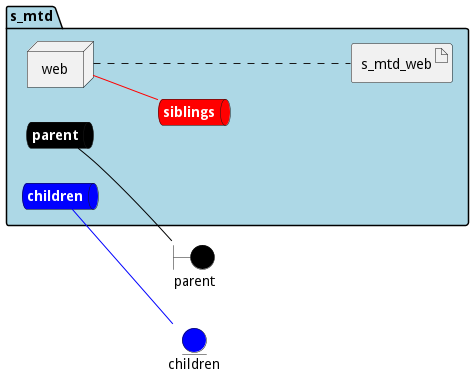

The diagram above was rendered by PlantUML. Its source (embedded in the PNG):
@startuml

left to right direction


boundary parent #black


entity children #blue




package "s_mtd" #lightblue {
    queue parentnet #black [
            <b><color:white>parent</color></b>
    ]
    
    parentnet -[#black]- parent
    
    queue childrennet #blue [
            <b><color:white>children</color></b>
    ]
    
    childrennet -[#blue]- children
    
    queue siblingsnet #red [
            <b><color:white>siblings</color></b>
    ]
    

node "web" as webService


        artifact "s_mtd_web" as s_mtd_webimage
    
}

webService -[#red]- siblingsnet
webService .... s_mtd_webimage


@enduml